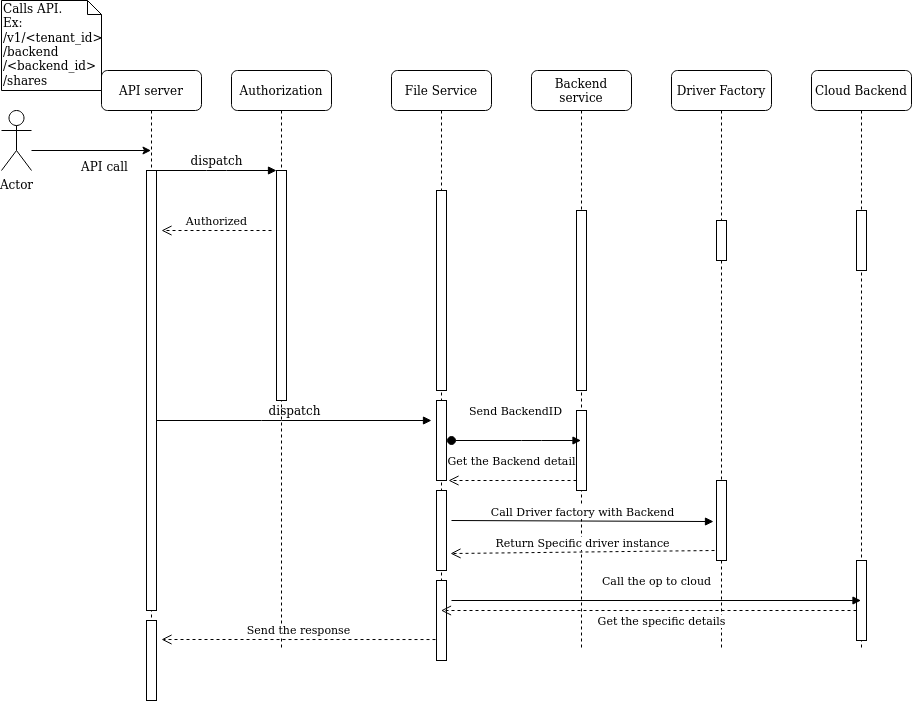

The diagram above was exported from draw.io. Its source (the exported page's mxGraphModel, read from the mxfile embedded in the PNG):
<mxGraphModel dx="1355" dy="776" grid="1" gridSize="10" guides="1" tooltips="1" connect="1" arrows="1" fold="1" page="1" pageScale="1" pageWidth="1100" pageHeight="850" background="#ffffff" math="0" shadow="0">
  <root>
    <mxCell id="0" />
    <mxCell id="1" parent="0" />
    <mxCell id="7baba1c4bc27f4b0-2" value="Authorization" style="shape=umlLifeline;perimeter=lifelinePerimeter;whiteSpace=wrap;html=1;container=1;collapsible=0;recursiveResize=0;outlineConnect=0;rounded=1;shadow=0;comic=0;labelBackgroundColor=none;strokeWidth=1;fontFamily=Verdana;fontSize=12;align=center;" parent="1" vertex="1">
      <mxGeometry x="240" y="80" width="100" height="580" as="geometry" />
    </mxCell>
    <mxCell id="7baba1c4bc27f4b0-10" value="" style="html=1;points=[];perimeter=orthogonalPerimeter;rounded=0;shadow=0;comic=0;labelBackgroundColor=none;strokeWidth=1;fontFamily=Verdana;fontSize=12;align=center;" parent="7baba1c4bc27f4b0-2" vertex="1">
      <mxGeometry x="45" y="100" width="10" height="230" as="geometry" />
    </mxCell>
    <mxCell id="7baba1c4bc27f4b0-3" value="File Service" style="shape=umlLifeline;perimeter=lifelinePerimeter;whiteSpace=wrap;html=1;container=1;collapsible=0;recursiveResize=0;outlineConnect=0;rounded=1;shadow=0;comic=0;labelBackgroundColor=none;strokeWidth=1;fontFamily=Verdana;fontSize=12;align=center;" parent="1" vertex="1">
      <mxGeometry x="400" y="80" width="100" height="590" as="geometry" />
    </mxCell>
    <mxCell id="7baba1c4bc27f4b0-13" value="" style="html=1;points=[];perimeter=orthogonalPerimeter;rounded=0;shadow=0;comic=0;labelBackgroundColor=none;strokeWidth=1;fontFamily=Verdana;fontSize=12;align=center;" parent="7baba1c4bc27f4b0-3" vertex="1">
      <mxGeometry x="45" y="120" width="10" height="200" as="geometry" />
    </mxCell>
    <mxCell id="jqGl1KESAHvGVWz20jC3-10" value="" style="html=1;points=[];perimeter=orthogonalPerimeter;" parent="7baba1c4bc27f4b0-3" vertex="1">
      <mxGeometry x="45" y="330" width="10" height="80" as="geometry" />
    </mxCell>
    <mxCell id="jqGl1KESAHvGVWz20jC3-13" value="" style="html=1;points=[];perimeter=orthogonalPerimeter;" parent="7baba1c4bc27f4b0-3" vertex="1">
      <mxGeometry x="45" y="420" width="10" height="80" as="geometry" />
    </mxCell>
    <mxCell id="jqGl1KESAHvGVWz20jC3-18" value="" style="html=1;points=[];perimeter=orthogonalPerimeter;" parent="7baba1c4bc27f4b0-3" vertex="1">
      <mxGeometry x="45" y="510" width="10" height="80" as="geometry" />
    </mxCell>
    <mxCell id="7baba1c4bc27f4b0-4" value="Backend service" style="shape=umlLifeline;perimeter=lifelinePerimeter;whiteSpace=wrap;html=1;container=1;collapsible=0;recursiveResize=0;outlineConnect=0;rounded=1;shadow=0;comic=0;labelBackgroundColor=none;strokeWidth=1;fontFamily=Verdana;fontSize=12;align=center;" parent="1" vertex="1">
      <mxGeometry x="540" y="80" width="100" height="580" as="geometry" />
    </mxCell>
    <mxCell id="jqGl1KESAHvGVWz20jC3-14" value="" style="html=1;points=[];perimeter=orthogonalPerimeter;" parent="7baba1c4bc27f4b0-4" vertex="1">
      <mxGeometry x="45" y="340" width="10" height="80" as="geometry" />
    </mxCell>
    <mxCell id="7baba1c4bc27f4b0-5" value="Driver Factory" style="shape=umlLifeline;perimeter=lifelinePerimeter;whiteSpace=wrap;html=1;container=1;collapsible=0;recursiveResize=0;outlineConnect=0;rounded=1;shadow=0;comic=0;labelBackgroundColor=none;strokeWidth=1;fontFamily=Verdana;fontSize=12;align=center;" parent="1" vertex="1">
      <mxGeometry x="680" y="80" width="100" height="580" as="geometry" />
    </mxCell>
    <mxCell id="jqGl1KESAHvGVWz20jC3-12" value="" style="html=1;points=[];perimeter=orthogonalPerimeter;" parent="7baba1c4bc27f4b0-5" vertex="1">
      <mxGeometry x="45" y="410" width="10" height="80" as="geometry" />
    </mxCell>
    <mxCell id="7baba1c4bc27f4b0-6" value="Cloud Backend" style="shape=umlLifeline;perimeter=lifelinePerimeter;whiteSpace=wrap;html=1;container=1;collapsible=0;recursiveResize=0;outlineConnect=0;rounded=1;shadow=0;comic=0;labelBackgroundColor=none;strokeWidth=1;fontFamily=Verdana;fontSize=12;align=center;" parent="1" vertex="1">
      <mxGeometry x="820" y="80" width="100" height="580" as="geometry" />
    </mxCell>
    <mxCell id="7baba1c4bc27f4b0-28" value="" style="html=1;points=[];perimeter=orthogonalPerimeter;rounded=0;shadow=0;comic=0;labelBackgroundColor=none;strokeWidth=1;fontFamily=Verdana;fontSize=12;align=center;" parent="7baba1c4bc27f4b0-6" vertex="1">
      <mxGeometry x="45" y="140" width="10" height="60" as="geometry" />
    </mxCell>
    <mxCell id="jqGl1KESAHvGVWz20jC3-19" value="" style="html=1;points=[];perimeter=orthogonalPerimeter;" parent="7baba1c4bc27f4b0-6" vertex="1">
      <mxGeometry x="45" y="490" width="10" height="80" as="geometry" />
    </mxCell>
    <mxCell id="7baba1c4bc27f4b0-8" value="API server" style="shape=umlLifeline;perimeter=lifelinePerimeter;whiteSpace=wrap;html=1;container=1;collapsible=0;recursiveResize=0;outlineConnect=0;rounded=1;shadow=0;comic=0;labelBackgroundColor=none;strokeWidth=1;fontFamily=Verdana;fontSize=12;align=center;" parent="1" vertex="1">
      <mxGeometry x="110" y="80" width="100" height="630" as="geometry" />
    </mxCell>
    <mxCell id="7baba1c4bc27f4b0-9" value="" style="html=1;points=[];perimeter=orthogonalPerimeter;rounded=0;shadow=0;comic=0;labelBackgroundColor=none;strokeWidth=1;fontFamily=Verdana;fontSize=12;align=center;" parent="7baba1c4bc27f4b0-8" vertex="1">
      <mxGeometry x="45" y="100" width="10" height="440" as="geometry" />
    </mxCell>
    <mxCell id="jqGl1KESAHvGVWz20jC3-22" value="" style="html=1;points=[];perimeter=orthogonalPerimeter;" parent="7baba1c4bc27f4b0-8" vertex="1">
      <mxGeometry x="45" y="550" width="10" height="80" as="geometry" />
    </mxCell>
    <mxCell id="7baba1c4bc27f4b0-16" value="" style="html=1;points=[];perimeter=orthogonalPerimeter;rounded=0;shadow=0;comic=0;labelBackgroundColor=none;strokeWidth=1;fontFamily=Verdana;fontSize=12;align=center;" parent="1" vertex="1">
      <mxGeometry x="585" y="220" width="10" height="180" as="geometry" />
    </mxCell>
    <mxCell id="7baba1c4bc27f4b0-19" value="" style="html=1;points=[];perimeter=orthogonalPerimeter;rounded=0;shadow=0;comic=0;labelBackgroundColor=none;strokeWidth=1;fontFamily=Verdana;fontSize=12;align=center;" parent="1" vertex="1">
      <mxGeometry x="725" y="230" width="10" height="40" as="geometry" />
    </mxCell>
    <mxCell id="7baba1c4bc27f4b0-23" value="dispatch" style="html=1;verticalAlign=bottom;endArrow=block;labelBackgroundColor=none;fontFamily=Verdana;fontSize=12;" parent="1" source="7baba1c4bc27f4b0-9" edge="1">
      <mxGeometry relative="1" as="geometry">
        <mxPoint x="510" y="420" as="sourcePoint" />
        <mxPoint x="440" y="430" as="targetPoint" />
        <Array as="points">
          <mxPoint x="280" y="430" />
        </Array>
      </mxGeometry>
    </mxCell>
    <mxCell id="7baba1c4bc27f4b0-11" value="dispatch" style="html=1;verticalAlign=bottom;endArrow=block;entryX=0;entryY=0;labelBackgroundColor=none;fontFamily=Verdana;fontSize=12;edgeStyle=elbowEdgeStyle;elbow=vertical;" parent="1" source="7baba1c4bc27f4b0-9" target="7baba1c4bc27f4b0-10" edge="1">
      <mxGeometry relative="1" as="geometry">
        <mxPoint x="220" y="190" as="sourcePoint" />
      </mxGeometry>
    </mxCell>
    <mxCell id="7baba1c4bc27f4b0-40" value="Calls API.&lt;br&gt;Ex:&lt;br&gt;/v1/&amp;lt;tenant_id&amp;gt;/backend/&amp;lt;backend_id&amp;gt;/shares" style="shape=note;whiteSpace=wrap;html=1;size=14;verticalAlign=top;align=left;spacingTop=-6;rounded=0;shadow=0;comic=0;labelBackgroundColor=none;strokeWidth=1;fontFamily=Verdana;fontSize=12" parent="1" vertex="1">
      <mxGeometry x="10" y="10" width="100" height="90" as="geometry" />
    </mxCell>
    <mxCell id="jqGl1KESAHvGVWz20jC3-1" value="Actor" style="shape=umlActor;verticalLabelPosition=bottom;labelBackgroundColor=#ffffff;verticalAlign=top;html=1;outlineConnect=0;" parent="1" vertex="1">
      <mxGeometry x="10" y="120" width="30" height="60" as="geometry" />
    </mxCell>
    <mxCell id="jqGl1KESAHvGVWz20jC3-4" value="" style="endArrow=classic;html=1;" parent="1" target="7baba1c4bc27f4b0-8" edge="1">
      <mxGeometry width="50" height="50" relative="1" as="geometry">
        <mxPoint x="40" y="160" as="sourcePoint" />
        <mxPoint x="90" y="110" as="targetPoint" />
      </mxGeometry>
    </mxCell>
    <mxCell id="jqGl1KESAHvGVWz20jC3-7" value="API call" style="text;html=1;align=center;verticalAlign=middle;resizable=0;points=[];autosize=1;" parent="1" vertex="1">
      <mxGeometry x="83" y="166" width="60" height="20" as="geometry" />
    </mxCell>
    <mxCell id="jqGl1KESAHvGVWz20jC3-8" value="Authorized" style="html=1;verticalAlign=bottom;endArrow=open;dashed=1;endSize=8;" parent="1" edge="1">
      <mxGeometry relative="1" as="geometry">
        <mxPoint x="280" y="240" as="sourcePoint" />
        <mxPoint x="170" y="240" as="targetPoint" />
      </mxGeometry>
    </mxCell>
    <mxCell id="jqGl1KESAHvGVWz20jC3-11" value="Get the Backend detail" style="html=1;verticalAlign=bottom;endArrow=open;dashed=1;endSize=8;" parent="1" edge="1">
      <mxGeometry x="0.2188" y="-16" relative="1" as="geometry">
        <mxPoint x="585" y="490" as="sourcePoint" />
        <mxPoint x="457" y="490" as="targetPoint" />
        <Array as="points">
          <mxPoint x="507" y="490" />
        </Array>
        <mxPoint x="13" y="6" as="offset" />
      </mxGeometry>
    </mxCell>
    <mxCell id="jqGl1KESAHvGVWz20jC3-15" value="Send BackendID" style="html=1;verticalAlign=bottom;startArrow=oval;startFill=1;endArrow=block;startSize=8;" parent="1" target="7baba1c4bc27f4b0-4" edge="1">
      <mxGeometry x="0.2929" y="28" width="60" relative="1" as="geometry">
        <mxPoint x="460" y="450" as="sourcePoint" />
        <mxPoint x="520" y="460" as="targetPoint" />
        <Array as="points">
          <mxPoint x="540" y="450" />
        </Array>
        <mxPoint x="-20" y="8" as="offset" />
      </mxGeometry>
    </mxCell>
    <mxCell id="jqGl1KESAHvGVWz20jC3-16" value="Call Driver factory with Backend" style="html=1;verticalAlign=bottom;endArrow=block;entryX=-0.3;entryY=0.513;entryDx=0;entryDy=0;entryPerimeter=0;" parent="1" target="jqGl1KESAHvGVWz20jC3-12" edge="1">
      <mxGeometry width="80" relative="1" as="geometry">
        <mxPoint x="460" y="530" as="sourcePoint" />
        <mxPoint x="540" y="530" as="targetPoint" />
      </mxGeometry>
    </mxCell>
    <mxCell id="jqGl1KESAHvGVWz20jC3-17" value="Return Specific driver instance" style="html=1;verticalAlign=bottom;endArrow=open;dashed=1;endSize=8;exitX=-0.2;exitY=0.875;exitDx=0;exitDy=0;exitPerimeter=0;entryX=1.4;entryY=0.788;entryDx=0;entryDy=0;entryPerimeter=0;" parent="1" source="jqGl1KESAHvGVWz20jC3-12" target="jqGl1KESAHvGVWz20jC3-13" edge="1">
      <mxGeometry relative="1" as="geometry">
        <mxPoint x="620" y="560" as="sourcePoint" />
        <mxPoint x="540" y="560" as="targetPoint" />
      </mxGeometry>
    </mxCell>
    <mxCell id="jqGl1KESAHvGVWz20jC3-20" value="Call the op to cloud" style="html=1;verticalAlign=bottom;endArrow=block;" parent="1" target="7baba1c4bc27f4b0-6" edge="1">
      <mxGeometry y="10" width="80" relative="1" as="geometry">
        <mxPoint x="460" y="610" as="sourcePoint" />
        <mxPoint x="680" y="610" as="targetPoint" />
        <mxPoint as="offset" />
      </mxGeometry>
    </mxCell>
    <mxCell id="jqGl1KESAHvGVWz20jC3-21" value="Get the specific details" style="html=1;verticalAlign=bottom;endArrow=open;dashed=1;endSize=8;" parent="1" source="jqGl1KESAHvGVWz20jC3-19" target="7baba1c4bc27f4b0-3" edge="1">
      <mxGeometry x="-0.0614" y="20" relative="1" as="geometry">
        <mxPoint x="760" y="629.5" as="sourcePoint" />
        <mxPoint x="680" y="630" as="targetPoint" />
        <Array as="points">
          <mxPoint x="660" y="620" />
        </Array>
        <mxPoint as="offset" />
      </mxGeometry>
    </mxCell>
    <mxCell id="jqGl1KESAHvGVWz20jC3-23" value="Send the response" style="html=1;verticalAlign=bottom;endArrow=open;dashed=1;endSize=8;exitX=-0.1;exitY=0.738;exitDx=0;exitDy=0;exitPerimeter=0;" parent="1" source="jqGl1KESAHvGVWz20jC3-18" edge="1">
      <mxGeometry relative="1" as="geometry">
        <mxPoint x="300" y="650" as="sourcePoint" />
        <mxPoint x="170" y="649" as="targetPoint" />
      </mxGeometry>
    </mxCell>
  </root>
</mxGraphModel>